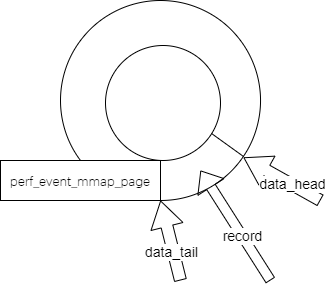

The diagram above was exported from draw.io. Its source (the exported page's mxGraphModel, read from the mxfile embedded in the PNG):
<mxGraphModel dx="1422" dy="762" grid="1" gridSize="10" guides="1" tooltips="1" connect="1" arrows="1" fold="1" page="1" pageScale="1" pageWidth="700" pageHeight="1000" math="0" shadow="0">
  <root>
    <mxCell id="0" />
    <mxCell id="1" parent="0" />
    <mxCell id="dzQkNa3e7lPx9gZVam6o-11" value="" style="verticalLabelPosition=bottom;verticalAlign=top;html=1;shape=mxgraph.basic.arc;startAngle=0.6440077039239749;endAngle=0.5;fontSize=16;" parent="1" vertex="1">
      <mxGeometry x="300" y="80" width="200" height="200" as="geometry" />
    </mxCell>
    <mxCell id="dzQkNa3e7lPx9gZVam6o-15" value="" style="ellipse;whiteSpace=wrap;html=1;aspect=fixed;fontSize=16;" parent="1" vertex="1">
      <mxGeometry x="345" y="125" width="115" height="115" as="geometry" />
    </mxCell>
    <mxCell id="dzQkNa3e7lPx9gZVam6o-18" value="&lt;span style=&quot;font-family: &amp;quot;等线 Light&amp;quot;;&quot;&gt;&lt;font style=&quot;font-size: 14px;&quot;&gt;perf_event_mmap_page&lt;/font&gt;&lt;/span&gt;" style="rounded=0;whiteSpace=wrap;html=1;fontSize=14;" parent="1" vertex="1">
      <mxGeometry x="240" y="240" width="160" height="40" as="geometry" />
    </mxCell>
    <mxCell id="dzQkNa3e7lPx9gZVam6o-19" value="" style="shape=flexArrow;endArrow=classic;html=1;rounded=0;fontSize=14;width=12;endSize=8.43;" parent="1" edge="1">
      <mxGeometry width="50" height="50" relative="1" as="geometry">
        <mxPoint x="420" y="360" as="sourcePoint" />
        <mxPoint x="400" y="280" as="targetPoint" />
      </mxGeometry>
    </mxCell>
    <mxCell id="dzQkNa3e7lPx9gZVam6o-22" value="data_tail" style="edgeLabel;html=1;align=center;verticalAlign=middle;resizable=0;points=[];fontSize=14;" parent="dzQkNa3e7lPx9gZVam6o-19" vertex="1" connectable="0">
      <mxGeometry x="-0.2647" y="2" relative="1" as="geometry">
        <mxPoint as="offset" />
      </mxGeometry>
    </mxCell>
    <mxCell id="dzQkNa3e7lPx9gZVam6o-20" value="" style="shape=flexArrow;endArrow=classic;html=1;rounded=0;fontSize=14;width=12;endSize=8.43;entryX=0.915;entryY=0.785;entryDx=0;entryDy=0;entryPerimeter=0;" parent="1" target="dzQkNa3e7lPx9gZVam6o-11" edge="1">
      <mxGeometry width="50" height="50" relative="1" as="geometry">
        <mxPoint x="560" y="280" as="sourcePoint" />
        <mxPoint x="490" y="240" as="targetPoint" />
      </mxGeometry>
    </mxCell>
    <mxCell id="dzQkNa3e7lPx9gZVam6o-23" value="data_head" style="edgeLabel;html=1;align=center;verticalAlign=middle;resizable=0;points=[];fontSize=14;" parent="dzQkNa3e7lPx9gZVam6o-20" vertex="1" connectable="0">
      <mxGeometry x="-0.2489" relative="1" as="geometry">
        <mxPoint as="offset" />
      </mxGeometry>
    </mxCell>
    <mxCell id="dzQkNa3e7lPx9gZVam6o-21" value="" style="endArrow=none;html=1;rounded=0;fontSize=14;exitX=0.915;exitY=0.78;exitDx=0;exitDy=0;exitPerimeter=0;entryX=0.922;entryY=0.765;entryDx=0;entryDy=0;entryPerimeter=0;" parent="1" source="dzQkNa3e7lPx9gZVam6o-11" target="dzQkNa3e7lPx9gZVam6o-15" edge="1">
      <mxGeometry width="50" height="50" relative="1" as="geometry">
        <mxPoint x="460" y="260" as="sourcePoint" />
        <mxPoint x="450" y="210" as="targetPoint" />
      </mxGeometry>
    </mxCell>
    <mxCell id="dzQkNa3e7lPx9gZVam6o-27" value="" style="shape=flexArrow;endArrow=classic;html=1;rounded=0;fontSize=14;" parent="1" edge="1">
      <mxGeometry width="50" height="50" relative="1" as="geometry">
        <mxPoint x="510" y="360" as="sourcePoint" />
        <mxPoint x="440" y="250" as="targetPoint" />
      </mxGeometry>
    </mxCell>
    <mxCell id="dzQkNa3e7lPx9gZVam6o-28" value="record" style="edgeLabel;html=1;align=center;verticalAlign=middle;resizable=0;points=[];fontSize=14;" parent="dzQkNa3e7lPx9gZVam6o-27" vertex="1" connectable="0">
      <mxGeometry x="-0.1788" relative="1" as="geometry">
        <mxPoint y="1" as="offset" />
      </mxGeometry>
    </mxCell>
  </root>
</mxGraphModel>